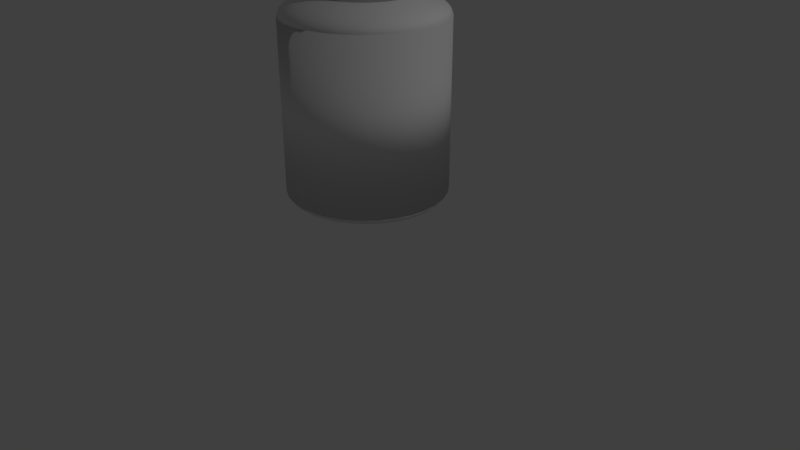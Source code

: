 # Source: WHEY.blend  (saved by Blender 2.78.0; exported with 4.5.12 LTS)
import bpy
from mathutils import Matrix  # noqa: F401  (used for matrix-valued properties, if any)

bpy.ops.wm.read_factory_settings(use_empty=True)
scene = bpy.context.scene
scene.name = 'Scene'

# ---- collections
col_collection_1 = bpy.data.collections.new('Collection 1'); scene.collection.children.link(col_collection_1)

# ---- world
world_world = bpy.data.worlds.new('World'); scene.world = world_world
world_world.color = (0.05088, 0.05088, 0.05088)
world_world.use_sun_shadow = False
world_world.sun_shadow_jitter_overblur = 0.0
world_world.cycles.sampling_method = 'MANUAL'

# ---- cameras
cam_camera = bpy.data.cameras.new('Camera')
cam_camera.clip_end = 100.0
cam_camera.lens = 35.0
cam_camera.sensor_width = 32.0
cam_camera.sensor_height = 18.0
cam_camera.ortho_scale = 7.314
cam_camera.dof.focus_distance = 0.0
cam_camera.dof.aperture_fstop = 128.0

# ---- lights
light_lamp = bpy.data.lights.new('Lamp', 'POINT')
light_lamp.transmission_factor = 0.0
light_lamp.cutoff_distance = 30.0
light_lamp.energy = 100.0
light_lamp.shadow_buffer_clip_start = 1.001
light_lamp.shadow_soft_size = 0.1
light_lamp.shadow_maximum_resolution = 0.006
light_lamp.use_absolute_resolution = True

# ---- meshes
me_torus = bpy.data.meshes.new('Torus')
me_torus.from_pydata([(0.0, 0.8589, 9.355), (0.0, 0.8589, 10.37), (0.1676, 0.8424, 9.355), (0.1676, 0.8424, 10.37), (0.3287, 0.7935, 9.355), (0.3287, 0.7935, 10.37), (0.4772, 0.7141, 9.355), (0.4772, 0.7141, 10.37), (0.6073, 0.6073, 9.355), (0.6073, 0.6073, 10.37), (0.7141, 0.4772, 9.355), (0.7141, 0.4772, 10.37), (0.7935, 0.3287, 9.355), (0.7935, 0.3287, 10.37), (0.8424, 0.1676, 9.355), (0.8424, 0.1676, 10.37), (0.8589, 6.484e-08, 9.355), (0.8589, 6.484e-08, 10.37), (0.8424, -0.1676, 9.355), (0.8424, -0.1676, 10.37), (0.7935, -0.3287, 9.355), (0.7935, -0.3287, 10.37), (0.7141, -0.4772, 9.355), (0.7141, -0.4772, 10.37), (0.6073, -0.6073, 9.355), (0.6073, -0.6073, 10.37), (0.4772, -0.7141, 9.355), (0.4772, -0.7141, 10.37), (0.3287, -0.7935, 9.355), (0.3287, -0.7935, 10.37), (0.1676, -0.8424, 9.355), (0.1676, -0.8424, 10.37), (-2.799e-07, -0.8589, 9.355), (-2.799e-07, -0.8589, 10.37), (-0.1676, -0.8424, 9.355), (-0.1676, -0.8424, 10.37), (-0.3287, -0.7935, 9.355), (-0.3287, -0.7935, 10.37), (-0.4772, -0.7141, 9.355), (-0.4772, -0.7141, 10.37), (-0.6073, -0.6073, 9.355), (-0.6073, -0.6073, 10.37), (-0.7141, -0.4772, 9.355), (-0.7141, -0.4772, 10.37), (-0.7935, -0.3287, 9.355), (-0.7935, -0.3287, 10.37), (-0.8424, -0.1676, 9.355), (-0.8424, -0.1676, 10.37), (-0.8589, 8.294e-07, 9.355), (-0.8589, 8.294e-07, 10.37), (-0.8424, 0.1676, 9.355), (-0.8424, 0.1676, 10.37), (-0.7935, 0.3287, 9.355), (-0.7935, 0.3287, 10.37), (-0.7141, 0.4772, 9.355), (-0.7141, 0.4772, 10.37), (-0.6073, 0.6073, 9.355), (-0.6073, 0.6073, 10.37), (-0.4772, 0.7141, 9.355), (-0.4772, 0.7141, 10.37), (-0.3287, 0.7935, 9.355), (-0.3287, 0.7935, 10.37), (-0.1676, 0.8424, 9.355), (-0.1676, 0.8424, 10.37), (0.05717, 0.2874, 9.543), (0.1121, 0.5638, 9.478), (0.1628, 0.8185, 9.372), (0.2072, 1.042, 9.229), (0.2437, 1.225, 9.054), (0.2707, 1.361, 8.856), (0.2874, 1.445, 8.64), (0.293, 1.473, 8.416), (0.2874, 1.445, 8.192), (0.2707, 1.361, 7.976), (0.2437, 1.225, 7.778), (0.2072, 1.042, 7.603), (0.1628, 0.8185, 7.46), (0.1121, 0.5638, 7.354), (0.05717, 0.2874, 7.289), (0.1121, 0.2707, 9.543), (0.22, 0.5311, 9.478), (0.3194, 0.771, 9.372), (0.4065, 0.9813, 9.229), (0.4779, 1.154, 9.054), (0.5311, 1.282, 8.856), (0.5638, 1.361, 8.64), (0.5748, 1.388, 8.416), (0.5638, 1.361, 8.192), (0.5311, 1.282, 7.976), (0.4779, 1.154, 7.778), (0.4065, 0.9813, 7.603), (0.3194, 0.771, 7.46), (0.22, 0.5311, 7.354), (0.1121, 0.2707, 7.289), (0.1628, 0.2437, 9.543), (0.3194, 0.4779, 9.478), (0.4636, 0.6939, 9.372), (0.5901, 0.8831, 9.229), (0.6939, 1.038, 9.054), (0.771, 1.154, 8.856), (0.8185, 1.225, 8.64), (0.8345, 1.249, 8.416), (0.8185, 1.225, 8.192), (0.771, 1.154, 7.976), (0.6939, 1.038, 7.778), (0.5901, 0.8831, 7.603), (0.4636, 0.6939, 7.46), (0.3194, 0.4779, 7.354), (0.1628, 0.2437, 7.289), (0.2072, 0.2072, 9.543), (0.4065, 0.4065, 9.478), (0.5901, 0.5901, 9.372), (0.751, 0.751, 9.229), (0.8831, 0.8831, 9.054), (0.9813, 0.9813, 8.856), (1.042, 1.042, 8.64), (1.062, 1.062, 8.416), (1.042, 1.042, 8.192), (0.9813, 0.9813, 7.976), (0.8831, 0.8831, 7.778), (0.751, 0.751, 7.603), (0.5901, 0.5901, 7.46), (0.4065, 0.4065, 7.354), (0.2072, 0.2072, 7.289), (0.2437, 0.1628, 9.543), (0.4779, 0.3194, 9.478), (0.6939, 0.4636, 9.372), (0.8831, 0.5901, 9.229), (1.038, 0.6939, 9.054), (1.154, 0.771, 8.856), (1.225, 0.8185, 8.64), (1.249, 0.8345, 8.416), (1.225, 0.8185, 8.192), (1.154, 0.771, 7.976), (1.038, 0.6939, 7.778), (0.8831, 0.5901, 7.603), (0.6939, 0.4636, 7.46), (0.4779, 0.3194, 7.354), (0.2437, 0.1628, 7.289), (0.0, -4.894e-07, 7.267), (0.2707, 0.1121, 9.543), (0.5311, 0.22, 9.478), (0.771, 0.3194, 9.372), (0.9813, 0.4065, 9.229), (1.154, 0.4779, 9.054), (1.282, 0.5311, 8.856), (1.361, 0.5638, 8.64), (1.388, 0.5748, 8.416), (1.361, 0.5638, 8.192), (1.282, 0.5311, 7.976), (1.154, 0.4779, 7.778), (0.9813, 0.4065, 7.603), (0.771, 0.3194, 7.46), (0.5311, 0.22, 7.354), (0.2707, 0.1121, 7.289), (0.2874, 0.05717, 9.543), (0.5638, 0.1121, 9.478), (0.8185, 0.1628, 9.372), (1.042, 0.2072, 9.229), (1.225, 0.2437, 9.054), (1.361, 0.2707, 8.856), (1.445, 0.2874, 8.64), (1.473, 0.293, 8.416), (1.445, 0.2874, 8.192), (1.361, 0.2707, 7.976), (1.225, 0.2437, 7.778), (1.042, 0.2072, 7.603), (0.8185, 0.1628, 7.46), (0.5638, 0.1121, 7.354), (0.2874, 0.05717, 7.289), (0.293, -4.906e-07, 9.543), (0.5748, -4.794e-07, 9.478), (0.8345, -4.683e-07, 9.372), (1.062, -4.794e-07, 9.229), (1.249, -5.018e-07, 9.054), (1.388, -4.123e-07, 8.856), (1.473, -5.914e-07, 8.64), (1.502, -5.69e-07, 8.416), (1.473, -5.914e-07, 8.192), (1.388, -3.451e-07, 7.976), (1.249, -5.018e-07, 7.778), (1.062, -4.794e-07, 7.603), (0.8345, -5.13e-07, 7.46), (0.5748, -4.571e-07, 7.354), (0.293, -4.627e-07, 7.289), (0.2874, -0.05717, 9.543), (0.5638, -0.1121, 9.478), (0.8185, -0.1628, 9.372), (1.042, -0.2072, 9.229), (1.225, -0.2437, 9.054), (1.361, -0.2707, 8.856), (1.445, -0.2874, 8.64), (1.473, -0.293, 8.416), (1.445, -0.2874, 8.192), (1.361, -0.2707, 7.976), (1.225, -0.2437, 7.778), (1.042, -0.2072, 7.603), (0.8185, -0.1628, 7.46), (0.5638, -0.1121, 7.354), (0.2874, -0.05717, 7.289), (0.2707, -0.1121, 9.543), (0.5311, -0.22, 9.478), (0.771, -0.3194, 9.372), (0.9813, -0.4065, 9.229), (1.154, -0.4779, 9.054), (1.282, -0.5311, 8.856), (1.361, -0.5638, 8.64), (1.388, -0.5748, 8.416), (1.361, -0.5638, 8.192), (1.282, -0.5311, 7.976), (1.154, -0.4779, 7.778), (0.9813, -0.4065, 7.603), (0.771, -0.3194, 7.46), (0.5311, -0.22, 7.354), (0.2707, -0.1121, 7.289), (0.2437, -0.1628, 9.543), (0.4779, -0.3194, 9.478), (0.6939, -0.4636, 9.372), (0.8831, -0.5901, 9.229), (1.038, -0.6939, 9.054), (1.154, -0.771, 8.856), (1.225, -0.8185, 8.64), (1.249, -0.8345, 8.416), (1.225, -0.8185, 8.192), (1.154, -0.771, 7.976), (1.038, -0.6939, 7.778), (0.8831, -0.5901, 7.603), (0.6939, -0.4636, 7.46), (0.4779, -0.3194, 7.354), (0.2437, -0.1628, 7.289), (0.2072, -0.2072, 9.543), (0.4065, -0.4065, 9.478), (0.5901, -0.5901, 9.372), (0.751, -0.751, 9.229), (0.8831, -0.8831, 9.054), (0.9813, -0.9813, 8.856), (1.042, -1.042, 8.64), (1.062, -1.062, 8.416), (1.042, -1.042, 8.192), (0.9813, -0.9813, 7.976), (0.8831, -0.8831, 7.778), (0.751, -0.751, 7.603), (0.5901, -0.5901, 7.46), (0.4065, -0.4065, 7.354), (0.2072, -0.2072, 7.289), (0.1628, -0.2437, 9.543), (0.3194, -0.4779, 9.478), (0.4636, -0.6939, 9.372), (0.5901, -0.8831, 9.229), (0.6939, -1.038, 9.054), (0.771, -1.154, 8.856), (0.8185, -1.225, 8.64), (0.8345, -1.249, 8.416), (0.8185, -1.225, 8.192), (0.771, -1.154, 7.976), (0.6939, -1.038, 7.778), (0.5901, -0.8831, 7.603), (0.4636, -0.6939, 7.46), (0.3194, -0.4779, 7.354), (0.1628, -0.2437, 7.289), (0.1121, -0.2707, 9.543), (0.22, -0.5311, 9.478), (0.3194, -0.771, 9.372), (0.4065, -0.9813, 9.229), (0.4779, -1.154, 9.054), (0.5311, -1.282, 8.856), (0.5638, -1.361, 8.64), (0.5748, -1.388, 8.416), (0.5638, -1.361, 8.192), (0.5311, -1.282, 7.976), (0.4779, -1.154, 7.778), (0.4065, -0.9813, 7.603), (0.3194, -0.771, 7.46), (0.22, -0.5311, 7.354), (0.1121, -0.2707, 7.289), (0.05717, -0.2874, 9.543), (0.1121, -0.5638, 9.478), (0.1628, -0.8185, 9.372), (0.2072, -1.042, 9.229), (0.2437, -1.225, 9.054), (0.2707, -1.361, 8.856), (0.2874, -1.445, 8.64), (0.293, -1.473, 8.416), (0.2874, -1.445, 8.192), (0.2707, -1.361, 7.976), (0.2437, -1.225, 7.778), (0.2072, -1.042, 7.603), (0.1628, -0.8185, 7.46), (0.1121, -0.5638, 7.354), (0.05717, -0.2874, 7.289), (-1.083e-08, -0.293, 9.543), (6.191e-08, -0.5748, 9.478), (3.953e-08, -0.8345, 9.372), (-3.881e-08, -1.062, 9.229), (-1.283e-07, -1.249, 9.054), (9.548e-08, -1.388, 8.856), (-1.283e-07, -1.473, 8.64), (-1.507e-07, -1.502, 8.416), (-1.283e-07, -1.473, 8.192), (9.548e-08, -1.388, 7.976), (-1.283e-07, -1.249, 7.778), (-3.881e-08, -1.062, 7.603), (-1.643e-08, -0.8345, 7.46), (5.954e-09, -0.5748, 7.354), (5.954e-09, -0.293, 7.289), (-0.05717, -0.2874, 9.543), (-0.1121, -0.5638, 9.478), (-0.1628, -0.8185, 9.372), (-0.2072, -1.042, 9.229), (-0.2437, -1.225, 9.054), (-0.2707, -1.361, 8.856), (-0.2874, -1.445, 8.64), (-0.293, -1.473, 8.416), (-0.2874, -1.445, 8.192), (-0.2707, -1.361, 7.976), (-0.2437, -1.225, 7.778), (-0.2072, -1.042, 7.603), (-0.1628, -0.8185, 7.46), (-0.1121, -0.5638, 7.354), (-0.05717, -0.2874, 7.289), (-0.1121, -0.2707, 9.543), (-0.22, -0.5311, 9.478), (-0.3194, -0.771, 9.372), (-0.4065, -0.9813, 9.229), (-0.4779, -1.154, 9.054), (-0.5311, -1.282, 8.856), (-0.5638, -1.361, 8.64), (-0.5748, -1.388, 8.416), (-0.5638, -1.361, 8.192), (-0.5311, -1.282, 7.976), (-0.4779, -1.154, 7.778), (-0.4065, -0.9813, 7.603), (-0.3194, -0.771, 7.46), (-0.22, -0.5311, 7.354), (-0.1121, -0.2707, 7.289), (-2.719e-07, -8.964e-07, 9.565), (-0.1628, -0.2437, 9.543), (-0.3194, -0.4779, 9.478), (-0.4636, -0.6939, 9.372), (-0.5901, -0.8831, 9.229), (-0.6939, -1.038, 9.054), (-0.771, -1.154, 8.856), (-0.8185, -1.225, 8.64), (-0.8345, -1.249, 8.416), (-0.8185, -1.225, 8.192), (-0.771, -1.154, 7.976), (-0.6939, -1.038, 7.778), (-0.5901, -0.8831, 7.603), (-0.4636, -0.6939, 7.46), (-0.3194, -0.4779, 7.354), (-0.1628, -0.2437, 7.289), (-0.2072, -0.2072, 9.543), (-0.4065, -0.4065, 9.478), (-0.5901, -0.5901, 9.372), (-0.751, -0.751, 9.229), (-0.8831, -0.8831, 9.054), (-0.9813, -0.9813, 8.856), (-1.042, -1.042, 8.64), (-1.062, -1.062, 8.416), (-1.042, -1.042, 8.192), (-0.9813, -0.9813, 7.976), (-0.8831, -0.8831, 7.778), (-0.751, -0.751, 7.603), (-0.5901, -0.5901, 7.46), (-0.4065, -0.4065, 7.354), (-0.2072, -0.2072, 7.289), (-0.2437, -0.1628, 9.543), (-0.4779, -0.3194, 9.478), (-0.6939, -0.4636, 9.372), (-0.8831, -0.5901, 9.229), (-1.038, -0.6939, 9.054), (-1.154, -0.771, 8.856), (-1.225, -0.8185, 8.64), (-1.249, -0.8345, 8.416), (-1.225, -0.8185, 8.192), (-1.154, -0.771, 7.976), (-1.038, -0.6939, 7.778), (-0.8831, -0.5901, 7.603), (-0.6939, -0.4636, 7.46), (-0.4779, -0.3194, 7.354), (-0.2437, -0.1628, 7.289), (-0.2707, -0.1121, 9.543), (-0.5311, -0.22, 9.478), (-0.771, -0.3194, 9.372), (-0.9813, -0.4065, 9.229), (-1.154, -0.4779, 9.054), (-1.282, -0.5311, 8.856), (-1.361, -0.5638, 8.64), (-1.388, -0.5748, 8.416), (-1.361, -0.5638, 8.192), (-1.282, -0.5311, 7.976), (-1.154, -0.4779, 7.778), (-0.9813, -0.4065, 7.603), (-0.771, -0.3194, 7.46), (-0.5311, -0.22, 7.354), (-0.2707, -0.1121, 7.289), (-0.2874, -0.05717, 9.543), (-0.5638, -0.1121, 9.478), (-0.8185, -0.1628, 9.372), (-1.042, -0.2072, 9.229), (-1.225, -0.2437, 9.054), (-1.361, -0.2707, 8.856), (-1.445, -0.2874, 8.64), (-1.473, -0.293, 8.416), (-1.445, -0.2874, 8.192), (-1.361, -0.2707, 7.976), (-1.225, -0.2437, 7.778), (-1.042, -0.2072, 7.603), (-0.8185, -0.1628, 7.46), (-0.5638, -0.1121, 7.354), (-0.2874, -0.05717, 7.289), (-0.293, -4.683e-07, 9.543), (-0.5748, -4.235e-07, 9.478), (-0.8345, -4.235e-07, 9.372), (-1.062, -2.78e-07, 9.229), (-1.249, -2.108e-07, 9.054), (-1.388, -4.794e-07, 8.856), (-1.473, -1.437e-07, 8.64), (-1.502, -2.108e-07, 8.416), (-1.473, -1.437e-07, 8.192), (-1.388, -4.794e-07, 7.976), (-1.249, -2.108e-07, 7.778), (-1.062, -2.78e-07, 7.603), (-0.8345, -3.899e-07, 7.46), (-0.5748, -3.787e-07, 7.354), (-0.293, -4.738e-07, 7.289), (-0.2874, 0.05717, 9.543), (-0.5638, 0.1121, 9.478), (-0.8185, 0.1628, 9.372), (-1.042, 0.2072, 9.229), (-1.225, 0.2437, 9.054), (-1.361, 0.2707, 8.856), (-1.445, 0.2874, 8.64), (-1.473, 0.293, 8.416), (-1.445, 0.2874, 8.192), (-1.361, 0.2707, 7.976), (-1.225, 0.2437, 7.778), (-1.042, 0.2072, 7.603), (-0.8185, 0.1628, 7.46), (-0.5638, 0.1121, 7.354), (-0.2874, 0.05717, 7.289), (-0.2707, 0.1121, 9.543), (-0.5311, 0.22, 9.478), (-0.771, 0.3194, 9.372), (-0.9813, 0.4065, 9.229), (-1.154, 0.4779, 9.054), (-1.282, 0.5311, 8.856), (-1.361, 0.5638, 8.64), (-1.388, 0.5748, 8.416), (-1.361, 0.5638, 8.192), (-1.282, 0.5311, 7.976), (-1.154, 0.4779, 7.778), (-0.9813, 0.4065, 7.603), (-0.771, 0.3194, 7.46), (-0.5311, 0.22, 7.354), (-0.2707, 0.1121, 7.289), (-0.2437, 0.1628, 9.543), (-0.4779, 0.3194, 9.478), (-0.6939, 0.4636, 9.372), (-0.8831, 0.5901, 9.229), (-1.038, 0.6939, 9.054), (-1.154, 0.771, 8.856), (-1.225, 0.8185, 8.64), (-1.249, 0.8345, 8.416), (-1.225, 0.8185, 8.192), (-1.154, 0.771, 7.976), (-1.038, 0.6939, 7.778), (-0.8831, 0.5901, 7.603), (-0.6939, 0.4636, 7.46), (-0.4779, 0.3194, 7.354), (-0.2437, 0.1628, 7.289), (-0.2072, 0.2072, 9.543), (-0.4065, 0.4065, 9.478), (-0.5901, 0.5901, 9.372), (-0.751, 0.751, 9.229), (-0.8831, 0.8831, 9.054), (-0.9813, 0.9813, 8.856), (-1.042, 1.042, 8.64), (-1.062, 1.062, 8.416), (-1.042, 1.042, 8.192), (-0.9813, 0.9813, 7.976), (-0.8831, 0.8831, 7.778), (-0.751, 0.751, 7.603), (-0.5901, 0.5901, 7.46), (-0.4065, 0.4065, 7.354), (-0.2072, 0.2072, 7.289), (-0.1628, 0.2437, 9.543), (-0.3194, 0.4779, 9.478), (-0.4636, 0.6939, 9.372), (-0.5901, 0.8831, 9.229), (-0.6939, 1.038, 9.054), (-0.771, 1.154, 8.856), (-0.8185, 1.225, 8.64), (-0.8345, 1.249, 8.416), (-0.8185, 1.225, 8.192), (-0.771, 1.154, 7.976), (-0.6939, 1.038, 7.778), (-0.5901, 0.8831, 7.603), (-0.4636, 0.6939, 7.46), (-0.3194, 0.4779, 7.354), (-0.1628, 0.2437, 7.289), (-0.1121, 0.2707, 9.543), (-0.22, 0.5311, 9.478), (-0.3194, 0.771, 9.372), (-0.4065, 0.9813, 9.229), (-0.4779, 1.154, 9.054), (-0.5311, 1.282, 8.856), (-0.5638, 1.361, 8.64), (-0.5748, 1.388, 8.416), (-0.5638, 1.361, 8.192), (-0.5311, 1.282, 7.976), (-0.4779, 1.154, 7.778), (-0.4065, 0.9813, 7.603), (-0.3194, 0.771, 7.46), (-0.22, 0.5311, 7.354), (-0.1121, 0.2707, 7.289), (-0.05717, 0.2874, 9.543), (-0.1121, 0.5638, 9.478), (-0.1628, 0.8185, 9.372), (-0.2072, 1.042, 9.229), (-0.2437, 1.225, 9.054), (-0.2707, 1.361, 8.856), (-0.2874, 1.445, 8.64), (-0.293, 1.473, 8.416), (-0.2874, 1.445, 8.192), (-0.2707, 1.361, 7.976), (-0.2437, 1.225, 7.778), (-0.2072, 1.042, 7.603), (-0.1628, 0.8185, 7.46), (-0.1121, 0.5638, 7.354), (-0.05717, 0.2874, 7.289), (5.632e-08, 0.293, 9.543), (1.179e-07, 0.5748, 9.478), (1.626e-07, 0.8345, 9.372), (2.298e-07, 1.062, 9.229), (4.088e-07, 1.249, 9.054), (9.548e-08, 1.388, 8.856), (3.865e-07, 1.473, 8.64), (4.088e-07, 1.502, 8.416), (3.865e-07, 1.473, 8.192), (9.548e-08, 1.388, 7.976), (4.088e-07, 1.249, 7.778), (2.298e-07, 1.062, 7.603), (1.85e-07, 0.8345, 7.46), (1.179e-07, 0.5748, 7.354), (2.274e-08, 0.293, 7.289), (1.5, 0.0, 0.0), (1.433, 0.0, 0.25), (1.25, 0.0, 0.433), (1.0, 0.0, 0.5), (0.75, 0.0, 0.433), (0.567, 0.0, 0.25), (0.5, 0.0, 6.123e-17), (0.567, 0.0, -0.25), (0.75, 0.0, -0.433), (1.0, 0.0, -0.5), (1.25, 0.0, -0.433), (1.433, 0.0, -0.25), (1.487, 0.1958, 0.0), (1.421, 0.187, 0.25), (1.239, 0.1632, 0.433), (0.9914, 0.1305, 0.5), (0.7436, 0.09789, 0.433), (0.5621, 0.07401, 0.25), (0.4957, 0.06526, 6.123e-17), (0.5621, 0.07401, -0.25), (0.7436, 0.09789, -0.433), (0.9914, 0.1305, -0.5), (1.239, 0.1632, -0.433), (1.421, 0.187, -0.25), (1.449, 0.3882, 0.0), (1.384, 0.3709, 0.25), (1.207, 0.3235, 0.433), (0.9659, 0.2588, 0.5), (0.7244, 0.1941, 0.433), (0.5477, 0.1467, 0.25), (0.483, 0.1294, 6.123e-17), (0.5477, 0.1467, -0.25), (0.7244, 0.1941, -0.433), (0.9659, 0.2588, -0.5), (1.207, 0.3235, -0.433), (1.384, 0.3709, -0.25), (1.386, 0.574, 0.0), (1.324, 0.5484, 0.25), (1.155, 0.4784, 0.433), (0.9239, 0.3827, 0.5), (0.6929, 0.287, 0.433), (0.5238, 0.217, 0.25), (0.4619, 0.1913, 6.123e-17), (0.5238, 0.217, -0.25), (0.6929, 0.287, -0.433), (0.9239, 0.3827, -0.5), (1.155, 0.4784, -0.433), (1.324, 0.5484, -0.25), (1.299, 0.75, 0.0), (1.241, 0.7165, 0.25), (1.083, 0.625, 0.433), (0.866, 0.5, 0.5), (0.6495, 0.375, 0.433), (0.491, 0.2835, 0.25), (0.433, 0.25, 6.123e-17), (0.491, 0.2835, -0.25), (0.6495, 0.375, -0.433), (0.866, 0.5, -0.5), (1.083, 0.625, -0.433), (1.241, 0.7165, -0.25), (1.19, 0.9131, 0.0), (1.137, 0.8724, 0.25), (0.9917, 0.761, 0.433), (0.7934, 0.6088, 0.5), (0.595, 0.4566, 0.433), (0.4498, 0.3452, 0.25), (0.3967, 0.3044, 6.123e-17), (0.4498, 0.3452, -0.25), (0.595, 0.4566, -0.433), (0.7934, 0.6088, -0.5), (0.9917, 0.761, -0.433), (1.137, 0.8724, -0.25), (1.061, 1.061, 0.0), (1.013, 1.013, 0.25), (0.8839, 0.8839, 0.433), (0.7071, 0.7071, 0.5), (0.5303, 0.5303, 0.433), (0.4009, 0.4009, 0.25), (0.3536, 0.3536, 6.123e-17), (0.4009, 0.4009, -0.25), (0.5303, 0.5303, -0.433), (0.7071, 0.7071, -0.5), (0.8839, 0.8839, -0.433), (1.013, 1.013, -0.25), (0.9131, 1.19, 0.0), (0.8724, 1.137, 0.25), (0.761, 0.9917, 0.433), (0.6088, 0.7934, 0.5), (0.4566, 0.595, 0.433), (0.3452, 0.4498, 0.25), (0.3044, 0.3967, 6.123e-17), (0.3452, 0.4498, -0.25), (0.4566, 0.595, -0.433), (0.6088, 0.7934, -0.5), (0.761, 0.9917, -0.433), (0.8724, 1.137, -0.25), (0.75, 1.299, 0.0), (0.7165, 1.241, 0.25), (0.625, 1.083, 0.433), (0.5, 0.866, 0.5), (0.375, 0.6495, 0.433), (0.2835, 0.491, 0.25), (0.25, 0.433, 6.123e-17), (0.2835, 0.491, -0.25), (0.375, 0.6495, -0.433), (0.5, 0.866, -0.5), (0.625, 1.083, -0.433), (0.7165, 1.241, -0.25), (0.574, 1.386, 0.0), (0.5484, 1.324, 0.25), (0.4784, 1.155, 0.433), (0.3827, 0.9239, 0.5), (0.287, 0.6929, 0.433), (0.217, 0.5238, 0.25), (0.1913, 0.4619, 6.123e-17), (0.217, 0.5238, -0.25), (0.287, 0.6929, -0.433), (0.3827, 0.9239, -0.5), (0.4784, 1.155, -0.433), (0.5484, 1.324, -0.25), (0.3882, 1.449, 0.0), (0.3709, 1.384, 0.25), (0.3235, 1.207, 0.433), (0.2588, 0.9659, 0.5), (0.1941, 0.7244, 0.433), (0.1467, 0.5477, 0.25), (0.1294, 0.483, 6.123e-17), (0.1467, 0.5477, -0.25), (0.1941, 0.7244, -0.433), (0.2588, 0.9659, -0.5), (0.3235, 1.207, -0.433), (0.3709, 1.384, -0.25), (0.1958, 1.487, 0.0), (0.187, 1.421, 0.25), (0.1632, 1.239, 0.433), (0.1305, 0.9914, 0.5), (0.09789, 0.7436, 0.433), (0.07401, 0.5621, 0.25), (0.06526, 0.4957, 6.123e-17), (0.07401, 0.5621, -0.25), (0.09789, 0.7436, -0.433), (0.1305, 0.9914, -0.5), (0.1632, 1.239, -0.433), (0.187, 1.421, -0.25), (1.788e-07, 1.5, 0.0), (5.96e-08, 1.433, 0.25), (5.96e-08, 1.25, 0.433), (8.941e-08, 1.0, 0.5), (8.941e-08, 0.75, 0.433), (2.98e-08, 0.567, 0.25), (4.47e-08, 0.5, 6.123e-17), (2.98e-08, 0.567, -0.25), (8.941e-08, 0.75, -0.433), (8.941e-08, 1.0, -0.5), (5.96e-08, 1.25, -0.433), (5.96e-08, 1.433, -0.25), (-0.1958, 1.487, 0.0), (-0.187, 1.421, 0.25), (-0.1632, 1.239, 0.433), (-0.1305, 0.9914, 0.5), (-0.09789, 0.7436, 0.433), (-0.07401, 0.5621, 0.25), (-0.06526, 0.4957, 6.123e-17), (-0.07401, 0.5621, -0.25), (-0.09789, 0.7436, -0.433), (-0.1305, 0.9914, -0.5), (-0.1632, 1.239, -0.433), (-0.187, 1.421, -0.25), (-0.3882, 1.449, 0.0), (-0.3709, 1.384, 0.25), (-0.3235, 1.207, 0.433), (-0.2588, 0.9659, 0.5), (-0.1941, 0.7244, 0.433), (-0.1467, 0.5477, 0.25), (-0.1294, 0.483, 6.123e-17), (-0.1467, 0.5477, -0.25), (-0.1941, 0.7244, -0.433), (-0.2588, 0.9659, -0.5), (-0.3235, 1.207, -0.433), (-0.3709, 1.384, -0.25), (-0.574, 1.386, 0.0), (-0.5484, 1.324, 0.25), (-0.4784, 1.155, 0.433), (-0.3827, 0.9239, 0.5), (-0.287, 0.6929, 0.433), (-0.217, 0.5238, 0.25), (-0.1913, 0.4619, 6.123e-17), (-0.217, 0.5238, -0.25), (-0.287, 0.6929, -0.433), (-0.3827, 0.9239, -0.5), (-0.4784, 1.155, -0.433), (-0.5484, 1.324, -0.25), (-0.75, 1.299, 0.0), (-0.7165, 1.241, 0.25), (-0.625, 1.083, 0.433), (-0.5, 0.866, 0.5), (-0.375, 0.6495, 0.433), (-0.2835, 0.491, 0.25), (-0.25, 0.433, 6.123e-17), (-0.2835, 0.491, -0.25), (-0.375, 0.6495, -0.433), (-0.5, 0.866, -0.5), (-0.625, 1.083, -0.433), (-0.7165, 1.241, -0.25), (-0.9131, 1.19, 0.0), (-0.8724, 1.137, 0.25), (-0.761, 0.9917, 0.433), (-0.6088, 0.7934, 0.5), (-0.4566, 0.595, 0.433), (-0.3452, 0.4498, 0.25), (-0.3044, 0.3967, 6.123e-17), (-0.3452, 0.4498, -0.25), (-0.4566, 0.595, -0.433), (-0.6088, 0.7934, -0.5), (-0.761, 0.9917, -0.433), (-0.8724, 1.137, -0.25), (-1.061, 1.061, 0.0), (-1.013, 1.013, 0.25), (-0.8839, 0.8839, 0.433), (-0.7071, 0.7071, 0.5), (-0.5303, 0.5303, 0.433), (-0.4009, 0.4009, 0.25), (-0.3536, 0.3536, 6.123e-17), (-0.4009, 0.4009, -0.25), (-0.5303, 0.5303, -0.433), (-0.7071, 0.7071, -0.5), (-0.8839, 0.8839, -0.433), (-1.013, 1.013, -0.25), (-1.19, 0.9131, 0.0), (-1.137, 0.8724, 0.25), (-0.9917, 0.761, 0.433), (-0.7934, 0.6088, 0.5), (-0.595, 0.4566, 0.433), (-0.4498, 0.3452, 0.25), (-0.3967, 0.3044, 6.123e-17), (-0.4498, 0.3452, -0.25), (-0.595, 0.4566, -0.433), (-0.7934, 0.6088, -0.5), (-0.9917, 0.761, -0.433), (-1.137, 0.8724, -0.25), (-1.299, 0.75, 0.0), (-1.241, 0.7165, 0.25), (-1.083, 0.625, 0.433), (-0.866, 0.5, 0.5), (-0.6495, 0.375, 0.433), (-0.491, 0.2835, 0.25), (-0.433, 0.25, 6.123e-17), (-0.491, 0.2835, -0.25), (-0.6495, 0.375, -0.433), (-0.866, 0.5, -0.5), (-1.083, 0.625, -0.433), (-1.241, 0.7165, -0.25), (-1.386, 0.574, 0.0), (-1.324, 0.5484, 0.25), (-1.155, 0.4784, 0.433), (-0.9239, 0.3827, 0.5), (-0.6929, 0.287, 0.433), (-0.5238, 0.217, 0.25), (-0.4619, 0.1913, 6.123e-17), (-0.5238, 0.217, -0.25), (-0.6929, 0.287, -0.433), (-0.9239, 0.3827, -0.5), (-1.155, 0.4784, -0.433), (-1.324, 0.5484, -0.25), (-1.449, 0.3882, 0.0), (-1.384, 0.3709, 0.25), (-1.207, 0.3235, 0.433), (-0.9659, 0.2588, 0.5), (-0.7244, 0.1941, 0.433), (-0.5477, 0.1467, 0.25), (-0.483, 0.1294, 6.123e-17), (-0.5477, 0.1467, -0.25), (-0.7244, 0.1941, -0.433), (-0.9659, 0.2588, -0.5), (-1.207, 0.3235, -0.433), (-1.384, 0.3709, -0.25), (-1.487, 0.1958, 0.0), (-1.421, 0.187, 0.25), (-1.239, 0.1632, 0.433), (-0.9914, 0.1305, 0.5), (-0.7436, 0.09789, 0.433), (-0.5621, 0.07401, 0.25), (-0.4957, 0.06526, 6.123e-17), (-0.5621, 0.07401, -0.25), (-0.7436, 0.09789, -0.433), (-0.9914, 0.1305, -0.5), (-1.239, 0.1632, -0.433), (-1.421, 0.187, -0.25), (-1.5, 1.311e-07, 0.0), (-1.433, 1.253e-07, 0.25), (-1.25, 1.093e-07, 0.433), (-1.0, 8.742e-08, 0.5), (-0.75, 6.557e-08, 0.433), (-0.567, 4.957e-08, 0.25), (-0.5, 4.371e-08, 6.123e-17), (-0.567, 4.957e-08, -0.25), (-0.75, 6.557e-08, -0.433), (-1.0, 8.742e-08, -0.5), (-1.25, 1.093e-07, -0.433), (-1.433, 1.253e-07, -0.25), (-1.487, -0.1958, 0.0), (-1.421, -0.187, 0.25), (-1.239, -0.1632, 0.433), (-0.9914, -0.1305, 0.5), (-0.7436, -0.09789, 0.433), (-0.5621, -0.07401, 0.25), (-0.4957, -0.06526, 6.123e-17), (-0.5621, -0.07401, -0.25), (-0.7436, -0.09789, -0.433), (-0.9914, -0.1305, -0.5), (-1.239, -0.1632, -0.433), (-1.421, -0.187, -0.25), (-1.449, -0.3882, 0.0), (-1.384, -0.3709, 0.25), (-1.207, -0.3235, 0.433), (-0.9659, -0.2588, 0.5), (-0.7244, -0.1941, 0.433), (-0.5477, -0.1467, 0.25), (-0.483, -0.1294, 6.123e-17), (-0.5477, -0.1467, -0.25), (-0.7244, -0.1941, -0.433), (-0.9659, -0.2588, -0.5), (-1.207, -0.3235, -0.433), (-1.384, -0.3709, -0.25), (-1.386, -0.574, 0.0), (-1.324, -0.5484, 0.25), (-1.155, -0.4784, 0.433), (-0.9239, -0.3827, 0.5), (-0.6929, -0.287, 0.433), (-0.5238, -0.217, 0.25), (-0.4619, -0.1913, 6.123e-17), (-0.5238, -0.217, -0.25), (-0.6929, -0.287, -0.433), (-0.9239, -0.3827, -0.5), (-1.155, -0.4784, -0.433), (-1.324, -0.5484, -0.25), (-1.299, -0.75, 0.0), (-1.241, -0.7165, 0.25), (-1.083, -0.625, 0.433), (-0.866, -0.5, 0.5), (-0.6495, -0.375, 0.433), (-0.491, -0.2835, 0.25), (-0.433, -0.25, 6.123e-17), (-0.491, -0.2835, -0.25), (-0.6495, -0.375, -0.433), (-0.866, -0.5, -0.5), (-1.083, -0.625, -0.433), (-1.241, -0.7165, -0.25), (-1.19, -0.9131, 0.0), (-1.137, -0.8724, 0.25), (-0.9917, -0.761, 0.433), (-0.7934, -0.6088, 0.5), (-0.595, -0.4566, 0.433), (-0.4498, -0.3452, 0.25), (-0.3967, -0.3044, 6.123e-17), (-0.4498, -0.3452, -0.25), (-0.595, -0.4566, -0.433), (-0.7934, -0.6088, -0.5), (-0.9917, -0.761, -0.433), (-1.137, -0.8724, -0.25), (-1.061, -1.061, 0.0), (-1.013, -1.013, 0.25), (-0.8839, -0.8839, 0.433), (-0.7071, -0.7071, 0.5), (-0.5303, -0.5303, 0.433), (-0.4009, -0.4009, 0.25), (-0.3536, -0.3536, 6.123e-17), (-0.4009, -0.4009, -0.25), (-0.5303, -0.5303, -0.433), (-0.7071, -0.7071, -0.5), (-0.8839, -0.8839, -0.433), (-1.013, -1.013, -0.25), (-0.9131, -1.19, 0.0), (-0.8724, -1.137, 0.25), (-0.761, -0.9917, 0.433), (-0.6088, -0.7934, 0.5), (-0.4566, -0.595, 0.433), (-0.3452, -0.4498, 0.25), (-0.3044, -0.3967, 6.123e-17), (-0.3452, -0.4498, -0.25), (-0.4566, -0.595, -0.433), (-0.6088, -0.7934, -0.5), (-0.761, -0.9917, -0.433), (-0.8724, -1.137, -0.25), (-0.75, -1.299, 0.0), (-0.7165, -1.241, 0.25), (-0.625, -1.083, 0.433), (-0.5, -0.866, 0.5), (-0.375, -0.6495, 0.433), (-0.2835, -0.491, 0.25), (-0.25, -0.433, 6.123e-17), (-0.2835, -0.491, -0.25), (-0.375, -0.6495, -0.433), (-0.5, -0.866, -0.5), (-0.625, -1.083, -0.433), (-0.7165, -1.241, -0.25), (-0.574, -1.386, 0.0), (-0.5484, -1.324, 0.25), (-0.4784, -1.155, 0.433), (-0.3827, -0.9239, 0.5), (-0.287, -0.6929, 0.433), (-0.217, -0.5238, 0.25), (-0.1913, -0.4619, 6.123e-17), (-0.217, -0.5238, -0.25), (-0.287, -0.6929, -0.433), (-0.3827, -0.9239, -0.5), (-0.4784, -1.155, -0.433), (-0.5484, -1.324, -0.25), (-0.3882, -1.449, 0.0), (-0.3709, -1.384, 0.25), (-0.3235, -1.207, 0.433), (-0.2588, -0.9659, 0.5), (-0.1941, -0.7244, 0.433), (-0.1467, -0.5477, 0.25), (-0.1294, -0.483, 6.123e-17), (-0.1467, -0.5477, -0.25), (-0.1941, -0.7244, -0.433), (-0.2588, -0.9659, -0.5), (-0.3235, -1.207, -0.433), (-0.3709, -1.384, -0.25), (-0.1958, -1.487, 0.0), (-0.187, -1.421, 0.25), (-0.1632, -1.239, 0.433), (-0.1305, -0.9914, 0.5), (-0.0979, -0.7436, 0.433), (-0.07401, -0.5621, 0.25), (-0.06526, -0.4957, 6.123e-17), (-0.07401, -0.5621, -0.25), (-0.0979, -0.7436, -0.433), (-0.1305, -0.9914, -0.5), (-0.1632, -1.239, -0.433), (-0.187, -1.421, -0.25), (1.788e-07, -1.5, 0.0), (5.96e-08, -1.433, 0.25), (5.96e-08, -1.25, 0.433), (8.941e-08, -1.0, 0.5), (8.941e-08, -0.75, 0.433), (2.98e-08, -0.567, 0.25), (4.47e-08, -0.5, 6.123e-17), (2.98e-08, -0.567, -0.25), (8.941e-08, -0.75, -0.433), (8.941e-08, -1.0, -0.5), (5.96e-08, -1.25, -0.433), (5.96e-08, -1.433, -0.25), (0.1958, -1.487, 0.0), (0.187, -1.421, 0.25), (0.1632, -1.239, 0.433), (0.1305, -0.9914, 0.5), (0.09789, -0.7436, 0.433), (0.07401, -0.5621, 0.25), (0.06526, -0.4957, 6.123e-17), (0.07401, -0.5621, -0.25), (0.09789, -0.7436, -0.433), (0.1305, -0.9914, -0.5), (0.1632, -1.239, -0.433), (0.187, -1.421, -0.25), (0.3882, -1.449, 0.0), (0.3709, -1.384, 0.25), (0.3235, -1.207, 0.433), (0.2588, -0.9659, 0.5), (0.1941, -0.7244, 0.433), (0.1467, -0.5477, 0.25), (0.1294, -0.483, 6.123e-17), (0.1467, -0.5477, -0.25), (0.1941, -0.7244, -0.433), (0.2588, -0.9659, -0.5), (0.3235, -1.207, -0.433), (0.3709, -1.384, -0.25), (0.574, -1.386, 0.0), (0.5484, -1.324, 0.25), (0.4784, -1.155, 0.433), (0.3827, -0.9239, 0.5), (0.287, -0.6929, 0.433), (0.217, -0.5238, 0.25), (0.1913, -0.4619, 6.123e-17), (0.217, -0.5238, -0.25), (0.287, -0.6929, -0.433), (0.3827, -0.9239, -0.5), (0.4784, -1.155, -0.433), (0.5484, -1.324, -0.25), (0.75, -1.299, 0.0), (0.7165, -1.241, 0.25), (0.625, -1.083, 0.433), (0.5, -0.866, 0.5), (0.375, -0.6495, 0.433), (0.2835, -0.491, 0.25), (0.25, -0.433, 6.123e-17), (0.2835, -0.491, -0.25), (0.375, -0.6495, -0.433), (0.5, -0.866, -0.5), (0.625, -1.083, -0.433), (0.7165, -1.241, -0.25), (0.9131, -1.19, 0.0), (0.8724, -1.137, 0.25), (0.761, -0.9917, 0.433), (0.6088, -0.7934, 0.5), (0.4566, -0.595, 0.433), (0.3452, -0.4498, 0.25), (0.3044, -0.3967, 6.123e-17), (0.3452, -0.4498, -0.25), (0.4566, -0.595, -0.433), (0.6088, -0.7934, -0.5), (0.761, -0.9917, -0.433), (0.8724, -1.137, -0.25), (1.061, -1.061, 0.0), (1.013, -1.013, 0.25), (0.8839, -0.8839, 0.433), (0.7071, -0.7071, 0.5), (0.5303, -0.5303, 0.433), (0.4009, -0.4009, 0.25), (0.3536, -0.3536, 6.123e-17), (0.4009, -0.4009, -0.25), (0.5303, -0.5303, -0.433), (0.7071, -0.7071, -0.5), (0.8839, -0.8839, -0.433), (1.013, -1.013, -0.25), (1.19, -0.9131, 0.0), (1.137, -0.8724, 0.25), (0.9917, -0.761, 0.433), (0.7934, -0.6088, 0.5), (0.595, -0.4566, 0.433), (0.4498, -0.3452, 0.25), (0.3967, -0.3044, 6.123e-17), (0.4498, -0.3452, -0.25), (0.595, -0.4566, -0.433), (0.7934, -0.6088, -0.5), (0.9917, -0.761, -0.433), (1.137, -0.8724, -0.25), (1.299, -0.75, 0.0), (1.241, -0.7165, 0.25), (1.083, -0.625, 0.433), (0.866, -0.5, 0.5), (0.6495, -0.375, 0.433), (0.491, -0.2835, 0.25), (0.433, -0.25, 6.123e-17), (0.491, -0.2835, -0.25), (0.6495, -0.375, -0.433), (0.866, -0.5, -0.5), (1.083, -0.625, -0.433), (1.241, -0.7165, -0.25), (1.386, -0.574, 0.0), (1.324, -0.5484, 0.25), (1.155, -0.4784, 0.433), (0.9239, -0.3827, 0.5), (0.6929, -0.287, 0.433), (0.5238, -0.217, 0.25), (0.4619, -0.1913, 6.123e-17), (0.5238, -0.217, -0.25), (0.6929, -0.287, -0.433), (0.9239, -0.3827, -0.5), (1.155, -0.4784, -0.433), (1.324, -0.5484, -0.25), (1.449, -0.3882, 0.0), (1.384, -0.3709, 0.25), (1.207, -0.3235, 0.433), (0.9659, -0.2588, 0.5), (0.7244, -0.1941, 0.433), (0.5477, -0.1467, 0.25), (0.483, -0.1294, 6.123e-17), (0.5477, -0.1467, -0.25), (0.7244, -0.1941, -0.433), (0.9659, -0.2588, -0.5), (1.207, -0.3235, -0.433), (1.384, -0.3709, -0.25), (1.487, -0.1958, 0.0), (1.421, -0.187, 0.25), (1.239, -0.1632, 0.433), (0.9914, -0.1305, 0.5), (0.7436, -0.09789, 0.433), (0.5621, -0.07401, 0.25), (0.4957, -0.06526, 6.123e-17), (0.5621, -0.07401, -0.25), (0.7436, -0.09789, -0.433), (0.9914, -0.1305, -0.5), (1.239, -0.1632, -0.433), (1.421, -0.187, -0.25), (0.0, 1.505, 0.0009527), (0.0, 1.505, 8.416), (0.2936, 1.476, 0.0009527), (0.2936, 1.476, 8.416), (0.5759, 1.39, 0.0009527), (0.5759, 1.39, 8.416), (0.8361, 1.251, 0.0009527), (0.8361, 1.251, 8.416), (1.064, 1.064, 0.0009527), (1.064, 1.064, 8.416), (1.251, 0.8361, 0.0009527), (1.251, 0.8361, 8.416), (1.39, 0.5759, 0.0009527), (1.39, 0.5759, 8.416), (1.476, 0.2936, 0.0009527), (1.476, 0.2936, 8.416), (1.505, 1.136e-07, 0.0009527), (1.505, 1.136e-07, 8.416), (1.476, -0.2936, 0.0009527), (1.476, -0.2936, 8.416), (1.39, -0.5759, 0.0009527), (1.39, -0.5759, 8.416), (1.251, -0.8361, 0.0009527), (1.251, -0.8361, 8.416), (1.064, -1.064, 0.0009527), (1.064, -1.064, 8.416), (0.8361, -1.251, 0.0009527), (0.8361, -1.251, 8.416), (0.5759, -1.39, 0.0009527), (0.5759, -1.39, 8.416), (0.2936, -1.476, 0.0009527), (0.2936, -1.476, 8.416), (-4.904e-07, -1.505, 0.0009527), (-4.904e-07, -1.505, 8.416), (-0.2936, -1.476, 0.0009527), (-0.2936, -1.476, 8.416), (-0.5759, -1.39, 0.0009527), (-0.5759, -1.39, 8.416), (-0.8361, -1.251, 0.0009527), (-0.8361, -1.251, 8.416), (-1.064, -1.064, 0.0009527), (-1.064, -1.064, 8.416), (-1.251, -0.8361, 0.0009527), (-1.251, -0.8361, 8.416), (-1.39, -0.5759, 0.0009527), (-1.39, -0.5759, 8.416), (-1.476, -0.2936, 0.0009527), (-1.476, -0.2936, 8.416), (-1.505, 1.453e-06, 0.0009527), (-1.505, 1.453e-06, 8.416), (-1.476, 0.2936, 0.0009527), (-1.476, 0.2936, 8.416), (-1.39, 0.5759, 0.0009527), (-1.39, 0.5759, 8.416), (-1.251, 0.8361, 0.0009527), (-1.251, 0.8361, 8.416), (-1.064, 1.064, 0.0009527), (-1.064, 1.064, 8.416), (-0.8361, 1.251, 0.0009527), (-0.8361, 1.251, 8.416), (-0.5759, 1.39, 0.0009527), (-0.5759, 1.39, 8.416), (-0.2936, 1.476, 0.0009527), (-0.2936, 1.476, 8.416)], [], [(0, 1, 3, 2), (2, 3, 5, 4), (4, 5, 7, 6), (6, 7, 9, 8), (8, 9, 11, 10), (10, 11, 13, 12), (12, 13, 15, 14), (14, 15, 17, 16), (16, 17, 19, 18), (18, 19, 21, 20), (20, 21, 23, 22), (22, 23, 25, 24), (24, 25, 27, 26), (26, 27, 29, 28), (28, 29, 31, 30), (30, 31, 33, 32), (32, 33, 35, 34), (34, 35, 37, 36), (36, 37, 39, 38), (38, 39, 41, 40), (40, 41, 43, 42), (42, 43, 45, 44), (44, 45, 47, 46), (46, 47, 49, 48), (48, 49, 51, 50), (50, 51, 53, 52), (52, 53, 55, 54), (54, 55, 57, 56), (56, 57, 59, 58), (58, 59, 61, 60), (3, 1, 63, 61, 59, 57, 55, 53, 51, 49, 47, 45, 43, 41, 39, 37, 35, 33, 31, 29, 27, 25, 23, 21, 19, 17, 15, 13, 11, 9, 7, 5), (60, 61, 63, 62), (62, 63, 1, 0), (0, 2, 4, 6, 8, 10, 12, 14, 16, 18, 20, 22, 24, 26, 28, 30, 32, 34, 36, 38, 40, 42, 44, 46, 48, 50, 52, 54, 56, 58, 60, 62), (543, 542, 75, 76), (536, 535, 68, 69), (544, 543, 76, 77), (537, 536, 69, 70), (545, 544, 77, 78), (538, 537, 70, 71), (531, 335, 64), (139, 545, 78), (539, 538, 71, 72), (532, 531, 64, 65), (540, 539, 72, 73), (533, 532, 65, 66), (541, 540, 73, 74), (534, 533, 66, 67), (542, 541, 74, 75), (535, 534, 67, 68), (75, 74, 89, 90), (68, 67, 82, 83), (76, 75, 90, 91), (69, 68, 83, 84), (77, 76, 91, 92), (70, 69, 84, 85), (78, 77, 92, 93), (71, 70, 85, 86), (64, 335, 79), (139, 78, 93), (72, 71, 86, 87), (65, 64, 79, 80), (73, 72, 87, 88), (66, 65, 80, 81), (74, 73, 88, 89), (67, 66, 81, 82), (79, 335, 94), (139, 93, 108), (87, 86, 101, 102), (80, 79, 94, 95), (88, 87, 102, 103), (81, 80, 95, 96), (89, 88, 103, 104), (82, 81, 96, 97), (90, 89, 104, 105), (83, 82, 97, 98), (91, 90, 105, 106), (84, 83, 98, 99), (92, 91, 106, 107), (85, 84, 99, 100), (93, 92, 107, 108), (86, 85, 100, 101), (98, 97, 112, 113), (106, 105, 120, 121), (99, 98, 113, 114), (107, 106, 121, 122), (100, 99, 114, 115), (108, 107, 122, 123), (101, 100, 115, 116), (94, 335, 109), (139, 108, 123), (102, 101, 116, 117), (95, 94, 109, 110), (103, 102, 117, 118), (96, 95, 110, 111), (104, 103, 118, 119), (97, 96, 111, 112), (105, 104, 119, 120), (117, 116, 131, 132), (110, 109, 124, 125), (118, 117, 132, 133), (111, 110, 125, 126), (119, 118, 133, 134), (112, 111, 126, 127), (120, 119, 134, 135), (113, 112, 127, 128), (121, 120, 135, 136), (114, 113, 128, 129), (122, 121, 136, 137), (115, 114, 129, 130), (123, 122, 137, 138), (116, 115, 130, 131), (109, 335, 124), (139, 123, 138), (136, 135, 151, 152), (129, 128, 144, 145), (137, 136, 152, 153), (130, 129, 145, 146), (138, 137, 153, 154), (131, 130, 146, 147), (124, 335, 140), (139, 138, 154), (132, 131, 147, 148), (125, 124, 140, 141), (133, 132, 148, 149), (126, 125, 141, 142), (134, 133, 149, 150), (127, 126, 142, 143), (135, 134, 150, 151), (128, 127, 143, 144), (141, 140, 155, 156), (149, 148, 163, 164), (142, 141, 156, 157), (150, 149, 164, 165), (143, 142, 157, 158), (151, 150, 165, 166), (144, 143, 158, 159), (152, 151, 166, 167), (145, 144, 159, 160), (153, 152, 167, 168), (146, 145, 160, 161), (154, 153, 168, 169), (147, 146, 161, 162), (140, 335, 155), (139, 154, 169), (148, 147, 162, 163), (160, 159, 174, 175), (168, 167, 182, 183), (161, 160, 175, 176), (169, 168, 183, 184), (162, 161, 176, 177), (155, 335, 170), (139, 169, 184), (163, 162, 177, 178), (156, 155, 170, 171), (164, 163, 178, 179), (157, 156, 171, 172), (165, 164, 179, 180), (158, 157, 172, 173), (166, 165, 180, 181), (159, 158, 173, 174), (167, 166, 181, 182), (179, 178, 193, 194), (172, 171, 186, 187), (180, 179, 194, 195), (173, 172, 187, 188), (181, 180, 195, 196), (174, 173, 188, 189), (182, 181, 196, 197), (175, 174, 189, 190), (183, 182, 197, 198), (176, 175, 190, 191), (184, 183, 198, 199), (177, 176, 191, 192), (170, 335, 185), (139, 184, 199), (178, 177, 192, 193), (171, 170, 185, 186), (198, 197, 212, 213), (191, 190, 205, 206), (199, 198, 213, 214), (192, 191, 206, 207), (185, 335, 200), (139, 199, 214), (193, 192, 207, 208), (186, 185, 200, 201), (194, 193, 208, 209), (187, 186, 201, 202), (195, 194, 209, 210), (188, 187, 202, 203), (196, 195, 210, 211), (189, 188, 203, 204), (197, 196, 211, 212), (190, 189, 204, 205), (210, 209, 224, 225), (203, 202, 217, 218), (211, 210, 225, 226), (204, 203, 218, 219), (212, 211, 226, 227), (205, 204, 219, 220), (213, 212, 227, 228), (206, 205, 220, 221), (214, 213, 228, 229), (207, 206, 221, 222), (200, 335, 215), (139, 214, 229), (208, 207, 222, 223), (201, 200, 215, 216), (209, 208, 223, 224), (202, 201, 216, 217), (229, 228, 243, 244), (222, 221, 236, 237), (215, 335, 230), (139, 229, 244), (223, 222, 237, 238), (216, 215, 230, 231), (224, 223, 238, 239), (217, 216, 231, 232), (225, 224, 239, 240), (218, 217, 232, 233), (226, 225, 240, 241), (219, 218, 233, 234), (227, 226, 241, 242), (220, 219, 234, 235), (228, 227, 242, 243), (221, 220, 235, 236), (233, 232, 247, 248), (241, 240, 255, 256), (234, 233, 248, 249), (242, 241, 256, 257), (235, 234, 249, 250), (243, 242, 257, 258), (236, 235, 250, 251), (244, 243, 258, 259), (237, 236, 251, 252), (230, 335, 245), (139, 244, 259), (238, 237, 252, 253), (231, 230, 245, 246), (239, 238, 253, 254), (232, 231, 246, 247), (240, 239, 254, 255), (252, 251, 266, 267), (245, 335, 260), (139, 259, 274), (253, 252, 267, 268), (246, 245, 260, 261), (254, 253, 268, 269), (247, 246, 261, 262), (255, 254, 269, 270), (248, 247, 262, 263), (256, 255, 270, 271), (249, 248, 263, 264), (257, 256, 271, 272), (250, 249, 264, 265), (258, 257, 272, 273), (251, 250, 265, 266), (259, 258, 273, 274), (271, 270, 285, 286), (264, 263, 278, 279), (272, 271, 286, 287), (265, 264, 279, 280), (273, 272, 287, 288), (266, 265, 280, 281), (274, 273, 288, 289), (267, 266, 281, 282), (260, 335, 275), (139, 274, 289), (268, 267, 282, 283), (261, 260, 275, 276), (269, 268, 283, 284), (262, 261, 276, 277), (270, 269, 284, 285), (263, 262, 277, 278), (275, 335, 290), (139, 289, 304), (283, 282, 297, 298), (276, 275, 290, 291), (284, 283, 298, 299), (277, 276, 291, 292), (285, 284, 299, 300), (278, 277, 292, 293), (286, 285, 300, 301), (279, 278, 293, 294), (287, 286, 301, 302), (280, 279, 294, 295), (288, 287, 302, 303), (281, 280, 295, 296), (289, 288, 303, 304), (282, 281, 296, 297), (294, 293, 308, 309), (302, 301, 316, 317), (295, 294, 309, 310), (303, 302, 317, 318), (296, 295, 310, 311), (304, 303, 318, 319), (297, 296, 311, 312), (290, 335, 305), (139, 304, 319), (298, 297, 312, 313), (291, 290, 305, 306), (299, 298, 313, 314), (292, 291, 306, 307), (300, 299, 314, 315), (293, 292, 307, 308), (301, 300, 315, 316), (313, 312, 327, 328), (306, 305, 320, 321), (314, 313, 328, 329), (307, 306, 321, 322), (315, 314, 329, 330), (308, 307, 322, 323), (316, 315, 330, 331), (309, 308, 323, 324), (317, 316, 331, 332), (310, 309, 324, 325), (318, 317, 332, 333), (311, 310, 325, 326), (319, 318, 333, 334), (312, 311, 326, 327), (305, 335, 320), (139, 319, 334), (332, 331, 347, 348), (325, 324, 340, 341), (333, 332, 348, 349), (326, 325, 341, 342), (334, 333, 349, 350), (327, 326, 342, 343), (320, 335, 336), (139, 334, 350), (328, 327, 343, 344), (321, 320, 336, 337), (329, 328, 344, 345), (322, 321, 337, 338), (330, 329, 345, 346), (323, 322, 338, 339), (331, 330, 346, 347), (324, 323, 339, 340), (345, 344, 359, 360), (338, 337, 352, 353), (346, 345, 360, 361), (339, 338, 353, 354), (347, 346, 361, 362), (340, 339, 354, 355), (348, 347, 362, 363), (341, 340, 355, 356), (349, 348, 363, 364), (342, 341, 356, 357), (350, 349, 364, 365), (343, 342, 357, 358), (336, 335, 351), (139, 350, 365), (344, 343, 358, 359), (337, 336, 351, 352), (364, 363, 378, 379), (357, 356, 371, 372), (365, 364, 379, 380), (358, 357, 372, 373), (351, 335, 366), (139, 365, 380), (359, 358, 373, 374), (352, 351, 366, 367), (360, 359, 374, 375), (353, 352, 367, 368), (361, 360, 375, 376), (354, 353, 368, 369), (362, 361, 376, 377), (355, 354, 369, 370), (363, 362, 377, 378), (356, 355, 370, 371), (368, 367, 382, 383), (376, 375, 390, 391), (369, 368, 383, 384), (377, 376, 391, 392), (370, 369, 384, 385), (378, 377, 392, 393), (371, 370, 385, 386), (379, 378, 393, 394), (372, 371, 386, 387), (380, 379, 394, 395), (373, 372, 387, 388), (366, 335, 381), (139, 380, 395), (374, 373, 388, 389), (367, 366, 381, 382), (375, 374, 389, 390), (387, 386, 401, 402), (395, 394, 409, 410), (388, 387, 402, 403), (381, 335, 396), (139, 395, 410), (389, 388, 403, 404), (382, 381, 396, 397), (390, 389, 404, 405), (383, 382, 397, 398), (391, 390, 405, 406), (384, 383, 398, 399), (392, 391, 406, 407), (385, 384, 399, 400), (393, 392, 407, 408), (386, 385, 400, 401), (394, 393, 408, 409), (406, 405, 420, 421), (399, 398, 413, 414), (407, 406, 421, 422), (400, 399, 414, 415), (408, 407, 422, 423), (401, 400, 415, 416), (409, 408, 423, 424), (402, 401, 416, 417), (410, 409, 424, 425), (403, 402, 417, 418), (396, 335, 411), (139, 410, 425), (404, 403, 418, 419), (397, 396, 411, 412), (405, 404, 419, 420), (398, 397, 412, 413), (425, 424, 439, 440), (418, 417, 432, 433), (411, 335, 426), (139, 425, 440), (419, 418, 433, 434), (412, 411, 426, 427), (420, 419, 434, 435), (413, 412, 427, 428), (421, 420, 435, 436), (414, 413, 428, 429), (422, 421, 436, 437), (415, 414, 429, 430), (423, 422, 437, 438), (416, 415, 430, 431), (424, 423, 438, 439), (417, 416, 431, 432), (429, 428, 443, 444), (437, 436, 451, 452), (430, 429, 444, 445), (438, 437, 452, 453), (431, 430, 445, 446), (439, 438, 453, 454), (432, 431, 446, 447), (440, 439, 454, 455), (433, 432, 447, 448), (426, 335, 441), (139, 440, 455), (434, 433, 448, 449), (427, 426, 441, 442), (435, 434, 449, 450), (428, 427, 442, 443), (436, 435, 450, 451), (448, 447, 462, 463), (441, 335, 456), (139, 455, 470), (449, 448, 463, 464), (442, 441, 456, 457), (450, 449, 464, 465), (443, 442, 457, 458), (451, 450, 465, 466), (444, 443, 458, 459), (452, 451, 466, 467), (445, 444, 459, 460), (453, 452, 467, 468), (446, 445, 460, 461), (454, 453, 468, 469), (447, 446, 461, 462), (455, 454, 469, 470), (467, 466, 481, 482), (460, 459, 474, 475), (468, 467, 482, 483), (461, 460, 475, 476), (469, 468, 483, 484), (462, 461, 476, 477), (470, 469, 484, 485), (463, 462, 477, 478), (456, 335, 471), (139, 470, 485), (464, 463, 478, 479), (457, 456, 471, 472), (465, 464, 479, 480), (458, 457, 472, 473), (466, 465, 480, 481), (459, 458, 473, 474), (139, 485, 500), (479, 478, 493, 494), (472, 471, 486, 487), (480, 479, 494, 495), (473, 472, 487, 488), (481, 480, 495, 496), (474, 473, 488, 489), (482, 481, 496, 497), (475, 474, 489, 490), (483, 482, 497, 498), (476, 475, 490, 491), (484, 483, 498, 499), (477, 476, 491, 492), (485, 484, 499, 500), (478, 477, 492, 493), (471, 335, 486), (498, 497, 512, 513), (491, 490, 505, 506), (499, 498, 513, 514), (492, 491, 506, 507), (500, 499, 514, 515), (493, 492, 507, 508), (486, 335, 501), (139, 500, 515), (494, 493, 508, 509), (487, 486, 501, 502), (495, 494, 509, 510), (488, 487, 502, 503), (496, 495, 510, 511), (489, 488, 503, 504), (497, 496, 511, 512), (490, 489, 504, 505), (502, 501, 516, 517), (510, 509, 524, 525), (503, 502, 517, 518), (511, 510, 525, 526), (504, 503, 518, 519), (512, 511, 526, 527), (505, 504, 519, 520), (513, 512, 527, 528), (506, 505, 520, 521), (514, 513, 528, 529), (507, 506, 521, 522), (515, 514, 529, 530), (508, 507, 522, 523), (501, 335, 516), (139, 515, 530), (509, 508, 523, 524), (521, 520, 535, 536), (529, 528, 543, 544), (522, 521, 536, 537), (530, 529, 544, 545), (523, 522, 537, 538), (516, 335, 531), (139, 530, 545), (524, 523, 538, 539), (517, 516, 531, 532), (525, 524, 539, 540), (518, 517, 532, 533), (526, 525, 540, 541), (519, 518, 533, 534), (527, 526, 541, 542), (520, 519, 534, 535), (528, 527, 542, 543), (546, 558, 559, 547), (547, 559, 560, 548), (548, 560, 561, 549), (549, 561, 562, 550), (550, 562, 563, 551), (551, 563, 564, 552), (552, 564, 565, 553), (553, 565, 566, 554), (554, 566, 567, 555), (555, 567, 568, 556), (556, 568, 569, 557), (546, 557, 569, 558), (558, 570, 571, 559), (559, 571, 572, 560), (560, 572, 573, 561), (561, 573, 574, 562), (562, 574, 575, 563), (563, 575, 576, 564), (564, 576, 577, 565), (565, 577, 578, 566), (566, 578, 579, 567), (567, 579, 580, 568), (568, 580, 581, 569), (569, 581, 570, 558), (570, 582, 583, 571), (571, 583, 584, 572), (572, 584, 585, 573), (573, 585, 586, 574), (574, 586, 587, 575), (575, 587, 588, 576), (576, 588, 589, 577), (577, 589, 590, 578), (578, 590, 591, 579), (579, 591, 592, 580), (580, 592, 593, 581), (581, 593, 582, 570), (582, 594, 595, 583), (583, 595, 596, 584), (584, 596, 597, 585), (585, 597, 598, 586), (586, 598, 599, 587), (587, 599, 600, 588), (588, 600, 601, 589), (589, 601, 602, 590), (590, 602, 603, 591), (591, 603, 604, 592), (592, 604, 605, 593), (593, 605, 594, 582), (594, 606, 607, 595), (595, 607, 608, 596), (596, 608, 609, 597), (597, 609, 610, 598), (598, 610, 611, 599), (599, 611, 612, 600), (600, 612, 613, 601), (601, 613, 614, 602), (602, 614, 615, 603), (603, 615, 616, 604), (604, 616, 617, 605), (605, 617, 606, 594), (606, 618, 619, 607), (607, 619, 620, 608), (608, 620, 621, 609), (609, 621, 622, 610), (610, 622, 623, 611), (611, 623, 624, 612), (612, 624, 625, 613), (613, 625, 626, 614), (614, 626, 627, 615), (615, 627, 628, 616), (616, 628, 629, 617), (617, 629, 618, 606), (618, 630, 631, 619), (619, 631, 632, 620), (620, 632, 633, 621), (621, 633, 634, 622), (622, 634, 635, 623), (623, 635, 636, 624), (624, 636, 637, 625), (625, 637, 638, 626), (626, 638, 639, 627), (627, 639, 640, 628), (628, 640, 641, 629), (629, 641, 630, 618), (630, 642, 643, 631), (631, 643, 644, 632), (632, 644, 645, 633), (633, 645, 646, 634), (634, 646, 647, 635), (635, 647, 648, 636), (636, 648, 649, 637), (637, 649, 650, 638), (638, 650, 651, 639), (639, 651, 652, 640), (640, 652, 653, 641), (641, 653, 642, 630), (642, 654, 655, 643), (643, 655, 656, 644), (644, 656, 657, 645), (645, 657, 658, 646), (646, 658, 659, 647), (647, 659, 660, 648), (648, 660, 661, 649), (649, 661, 662, 650), (650, 662, 663, 651), (651, 663, 664, 652), (652, 664, 665, 653), (653, 665, 654, 642), (654, 666, 667, 655), (655, 667, 668, 656), (656, 668, 669, 657), (657, 669, 670, 658), (658, 670, 671, 659), (659, 671, 672, 660), (660, 672, 673, 661), (661, 673, 674, 662), (662, 674, 675, 663), (663, 675, 676, 664), (664, 676, 677, 665), (665, 677, 666, 654), (666, 678, 679, 667), (667, 679, 680, 668), (668, 680, 681, 669), (669, 681, 682, 670), (670, 682, 683, 671), (671, 683, 684, 672), (672, 684, 685, 673), (673, 685, 686, 674), (674, 686, 687, 675), (675, 687, 688, 676), (676, 688, 689, 677), (677, 689, 678, 666), (678, 690, 691, 679), (679, 691, 692, 680), (680, 692, 693, 681), (681, 693, 694, 682), (682, 694, 695, 683), (683, 695, 696, 684), (684, 696, 697, 685), (685, 697, 698, 686), (686, 698, 699, 687), (687, 699, 700, 688), (688, 700, 701, 689), (689, 701, 690, 678), (690, 702, 703, 691), (691, 703, 704, 692), (692, 704, 705, 693), (693, 705, 706, 694), (694, 706, 707, 695), (695, 707, 708, 696), (696, 708, 709, 697), (697, 709, 710, 698), (698, 710, 711, 699), (699, 711, 712, 700), (700, 712, 713, 701), (701, 713, 702, 690), (702, 714, 715, 703), (703, 715, 716, 704), (704, 716, 717, 705), (705, 717, 718, 706), (706, 718, 719, 707), (707, 719, 720, 708), (708, 720, 721, 709), (709, 721, 722, 710), (710, 722, 723, 711), (711, 723, 724, 712), (712, 724, 725, 713), (713, 725, 714, 702), (714, 726, 727, 715), (715, 727, 728, 716), (716, 728, 729, 717), (717, 729, 730, 718), (718, 730, 731, 719), (719, 731, 732, 720), (720, 732, 733, 721), (721, 733, 734, 722), (722, 734, 735, 723), (723, 735, 736, 724), (724, 736, 737, 725), (725, 737, 726, 714), (726, 738, 739, 727), (727, 739, 740, 728), (728, 740, 741, 729), (729, 741, 742, 730), (730, 742, 743, 731), (731, 743, 744, 732), (732, 744, 745, 733), (733, 745, 746, 734), (734, 746, 747, 735), (735, 747, 748, 736), (736, 748, 749, 737), (737, 749, 738, 726), (738, 750, 751, 739), (739, 751, 752, 740), (740, 752, 753, 741), (741, 753, 754, 742), (742, 754, 755, 743), (743, 755, 756, 744), (744, 756, 757, 745), (745, 757, 758, 746), (746, 758, 759, 747), (747, 759, 760, 748), (748, 760, 761, 749), (749, 761, 750, 738), (750, 762, 763, 751), (751, 763, 764, 752), (752, 764, 765, 753), (753, 765, 766, 754), (754, 766, 767, 755), (755, 767, 768, 756), (756, 768, 769, 757), (757, 769, 770, 758), (758, 770, 771, 759), (759, 771, 772, 760), (760, 772, 773, 761), (761, 773, 762, 750), (762, 774, 775, 763), (763, 775, 776, 764), (764, 776, 777, 765), (765, 777, 778, 766), (766, 778, 779, 767), (767, 779, 780, 768), (768, 780, 781, 769), (769, 781, 782, 770), (770, 782, 783, 771), (771, 783, 784, 772), (772, 784, 785, 773), (773, 785, 774, 762), (774, 786, 787, 775), (775, 787, 788, 776), (776, 788, 789, 777), (777, 789, 790, 778), (778, 790, 791, 779), (779, 791, 792, 780), (780, 792, 793, 781), (781, 793, 794, 782), (782, 794, 795, 783), (783, 795, 796, 784), (784, 796, 797, 785), (785, 797, 786, 774), (786, 798, 799, 787), (787, 799, 800, 788), (788, 800, 801, 789), (789, 801, 802, 790), (790, 802, 803, 791), (791, 803, 804, 792), (792, 804, 805, 793), (793, 805, 806, 794), (794, 806, 807, 795), (795, 807, 808, 796), (796, 808, 809, 797), (797, 809, 798, 786), (798, 810, 811, 799), (799, 811, 812, 800), (800, 812, 813, 801), (801, 813, 814, 802), (802, 814, 815, 803), (803, 815, 816, 804), (804, 816, 817, 805), (805, 817, 818, 806), (806, 818, 819, 807), (807, 819, 820, 808), (808, 820, 821, 809), (809, 821, 810, 798), (810, 822, 823, 811), (811, 823, 824, 812), (812, 824, 825, 813), (813, 825, 826, 814), (814, 826, 827, 815), (815, 827, 828, 816), (816, 828, 829, 817), (817, 829, 830, 818), (818, 830, 831, 819), (819, 831, 832, 820), (820, 832, 833, 821), (821, 833, 822, 810), (822, 834, 835, 823), (823, 835, 836, 824), (824, 836, 837, 825), (825, 837, 838, 826), (826, 838, 839, 827), (827, 839, 840, 828), (828, 840, 841, 829), (829, 841, 842, 830), (830, 842, 843, 831), (831, 843, 844, 832), (832, 844, 845, 833), (833, 845, 834, 822), (834, 846, 847, 835), (835, 847, 848, 836), (836, 848, 849, 837), (837, 849, 850, 838), (838, 850, 851, 839), (839, 851, 852, 840), (840, 852, 853, 841), (841, 853, 854, 842), (842, 854, 855, 843), (843, 855, 856, 844), (844, 856, 857, 845), (845, 857, 846, 834), (846, 858, 859, 847), (847, 859, 860, 848), (848, 860, 861, 849), (849, 861, 862, 850), (850, 862, 863, 851), (851, 863, 864, 852), (852, 864, 865, 853), (853, 865, 866, 854), (854, 866, 867, 855), (855, 867, 868, 856), (856, 868, 869, 857), (857, 869, 858, 846), (858, 870, 871, 859), (859, 871, 872, 860), (860, 872, 873, 861), (861, 873, 874, 862), (862, 874, 875, 863), (863, 875, 876, 864), (864, 876, 877, 865), (865, 877, 878, 866), (866, 878, 879, 867), (867, 879, 880, 868), (868, 880, 881, 869), (869, 881, 870, 858), (870, 882, 883, 871), (871, 883, 884, 872), (872, 884, 885, 873), (873, 885, 886, 874), (874, 886, 887, 875), (875, 887, 888, 876), (876, 888, 889, 877), (877, 889, 890, 878), (878, 890, 891, 879), (879, 891, 892, 880), (880, 892, 893, 881), (881, 893, 882, 870), (882, 894, 895, 883), (883, 895, 896, 884), (884, 896, 897, 885), (885, 897, 898, 886), (886, 898, 899, 887), (887, 899, 900, 888), (888, 900, 901, 889), (889, 901, 902, 890), (890, 902, 903, 891), (891, 903, 904, 892), (892, 904, 905, 893), (893, 905, 894, 882), (894, 906, 907, 895), (895, 907, 908, 896), (896, 908, 909, 897), (897, 909, 910, 898), (898, 910, 911, 899), (899, 911, 912, 900), (900, 912, 913, 901), (901, 913, 914, 902), (902, 914, 915, 903), (903, 915, 916, 904), (904, 916, 917, 905), (905, 917, 906, 894), (906, 918, 919, 907), (907, 919, 920, 908), (908, 920, 921, 909), (909, 921, 922, 910), (910, 922, 923, 911), (911, 923, 924, 912), (912, 924, 925, 913), (913, 925, 926, 914), (914, 926, 927, 915), (915, 927, 928, 916), (916, 928, 929, 917), (917, 929, 918, 906), (918, 930, 931, 919), (919, 931, 932, 920), (920, 932, 933, 921), (921, 933, 934, 922), (922, 934, 935, 923), (923, 935, 936, 924), (924, 936, 937, 925), (925, 937, 938, 926), (926, 938, 939, 927), (927, 939, 940, 928), (928, 940, 941, 929), (929, 941, 930, 918), (930, 942, 943, 931), (931, 943, 944, 932), (932, 944, 945, 933), (933, 945, 946, 934), (934, 946, 947, 935), (935, 947, 948, 936), (936, 948, 949, 937), (937, 949, 950, 938), (938, 950, 951, 939), (939, 951, 952, 940), (940, 952, 953, 941), (941, 953, 942, 930), (942, 954, 955, 943), (943, 955, 956, 944), (944, 956, 957, 945), (945, 957, 958, 946), (946, 958, 959, 947), (947, 959, 960, 948), (948, 960, 961, 949), (949, 961, 962, 950), (950, 962, 963, 951), (951, 963, 964, 952), (952, 964, 965, 953), (953, 965, 954, 942), (954, 966, 967, 955), (955, 967, 968, 956), (956, 968, 969, 957), (957, 969, 970, 958), (958, 970, 971, 959), (959, 971, 972, 960), (960, 972, 973, 961), (961, 973, 974, 962), (962, 974, 975, 963), (963, 975, 976, 964), (964, 976, 977, 965), (965, 977, 966, 954), (966, 978, 979, 967), (967, 979, 980, 968), (968, 980, 981, 969), (969, 981, 982, 970), (970, 982, 983, 971), (971, 983, 984, 972), (972, 984, 985, 973), (973, 985, 986, 974), (974, 986, 987, 975), (975, 987, 988, 976), (976, 988, 989, 977), (977, 989, 978, 966), (978, 990, 991, 979), (979, 991, 992, 980), (980, 992, 993, 981), (981, 993, 994, 982), (982, 994, 995, 983), (983, 995, 996, 984), (984, 996, 997, 985), (985, 997, 998, 986), (986, 998, 999, 987), (987, 999, 1000, 988), (988, 1000, 1001, 989), (989, 1001, 990, 978), (990, 1002, 1003, 991), (991, 1003, 1004, 992), (992, 1004, 1005, 993), (993, 1005, 1006, 994), (994, 1006, 1007, 995), (995, 1007, 1008, 996), (996, 1008, 1009, 997), (997, 1009, 1010, 998), (998, 1010, 1011, 999), (999, 1011, 1012, 1000), (1000, 1012, 1013, 1001), (1001, 1013, 1002, 990), (1002, 1014, 1015, 1003), (1003, 1015, 1016, 1004), (1004, 1016, 1017, 1005), (1005, 1017, 1018, 1006), (1006, 1018, 1019, 1007), (1007, 1019, 1020, 1008), (1008, 1020, 1021, 1009), (1009, 1021, 1022, 1010), (1010, 1022, 1023, 1011), (1011, 1023, 1024, 1012), (1012, 1024, 1025, 1013), (1013, 1025, 1014, 1002), (1014, 1026, 1027, 1015), (1015, 1027, 1028, 1016), (1016, 1028, 1029, 1017), (1017, 1029, 1030, 1018), (1018, 1030, 1031, 1019), (1019, 1031, 1032, 1020), (1020, 1032, 1033, 1021), (1021, 1033, 1034, 1022), (1022, 1034, 1035, 1023), (1023, 1035, 1036, 1024), (1024, 1036, 1037, 1025), (1025, 1037, 1026, 1014), (1026, 1038, 1039, 1027), (1027, 1039, 1040, 1028), (1028, 1040, 1041, 1029), (1029, 1041, 1042, 1030), (1030, 1042, 1043, 1031), (1031, 1043, 1044, 1032), (1032, 1044, 1045, 1033), (1033, 1045, 1046, 1034), (1034, 1046, 1047, 1035), (1035, 1047, 1048, 1036), (1036, 1048, 1049, 1037), (1037, 1049, 1038, 1026), (1038, 1050, 1051, 1039), (1039, 1051, 1052, 1040), (1040, 1052, 1053, 1041), (1041, 1053, 1054, 1042), (1042, 1054, 1055, 1043), (1043, 1055, 1056, 1044), (1044, 1056, 1057, 1045), (1045, 1057, 1058, 1046), (1046, 1058, 1059, 1047), (1047, 1059, 1060, 1048), (1048, 1060, 1061, 1049), (1049, 1061, 1050, 1038), (1050, 1062, 1063, 1051), (1051, 1063, 1064, 1052), (1052, 1064, 1065, 1053), (1053, 1065, 1066, 1054), (1054, 1066, 1067, 1055), (1055, 1067, 1068, 1056), (1056, 1068, 1069, 1057), (1057, 1069, 1070, 1058), (1058, 1070, 1071, 1059), (1059, 1071, 1072, 1060), (1060, 1072, 1073, 1061), (1061, 1073, 1062, 1050), (1062, 1074, 1075, 1063), (1063, 1075, 1076, 1064), (1064, 1076, 1077, 1065), (1065, 1077, 1078, 1066), (1066, 1078, 1079, 1067), (1067, 1079, 1080, 1068), (1068, 1080, 1081, 1069), (1069, 1081, 1082, 1070), (1070, 1082, 1083, 1071), (1071, 1083, 1084, 1072), (1072, 1084, 1085, 1073), (1073, 1085, 1074, 1062), (1074, 1086, 1087, 1075), (1075, 1087, 1088, 1076), (1076, 1088, 1089, 1077), (1077, 1089, 1090, 1078), (1078, 1090, 1091, 1079), (1079, 1091, 1092, 1080), (1080, 1092, 1093, 1081), (1081, 1093, 1094, 1082), (1082, 1094, 1095, 1083), (1083, 1095, 1096, 1084), (1084, 1096, 1097, 1085), (1085, 1097, 1086, 1074), (1086, 1098, 1099, 1087), (1087, 1099, 1100, 1088), (1088, 1100, 1101, 1089), (1089, 1101, 1102, 1090), (1090, 1102, 1103, 1091), (1091, 1103, 1104, 1092), (1092, 1104, 1105, 1093), (1093, 1105, 1106, 1094), (1094, 1106, 1107, 1095), (1095, 1107, 1108, 1096), (1096, 1108, 1109, 1097), (1097, 1109, 1098, 1086), (1098, 1110, 1111, 1099), (1099, 1111, 1112, 1100), (1100, 1112, 1113, 1101), (1101, 1113, 1114, 1102), (1102, 1114, 1115, 1103), (1103, 1115, 1116, 1104), (1104, 1116, 1117, 1105), (1105, 1117, 1118, 1106), (1106, 1118, 1119, 1107), (1107, 1119, 1120, 1108), (1108, 1120, 1121, 1109), (1109, 1121, 1110, 1098), (1110, 546, 547, 1111), (1111, 547, 548, 1112), (1112, 548, 549, 1113), (1113, 549, 550, 1114), (1114, 550, 551, 1115), (1115, 551, 552, 1116), (1116, 552, 553, 1117), (1117, 553, 554, 1118), (1118, 554, 555, 1119), (1119, 555, 556, 1120), (1120, 556, 557, 1121), (1121, 557, 546, 1110), (1122, 1123, 1125, 1124), (1124, 1125, 1127, 1126), (1126, 1127, 1129, 1128), (1128, 1129, 1131, 1130), (1130, 1131, 1133, 1132), (1132, 1133, 1135, 1134), (1134, 1135, 1137, 1136), (1136, 1137, 1139, 1138), (1138, 1139, 1141, 1140), (1140, 1141, 1143, 1142), (1142, 1143, 1145, 1144), (1144, 1145, 1147, 1146), (1146, 1147, 1149, 1148), (1148, 1149, 1151, 1150), (1150, 1151, 1153, 1152), (1152, 1153, 1155, 1154), (1154, 1155, 1157, 1156), (1156, 1157, 1159, 1158), (1158, 1159, 1161, 1160), (1160, 1161, 1163, 1162), (1162, 1163, 1165, 1164), (1164, 1165, 1167, 1166), (1166, 1167, 1169, 1168), (1168, 1169, 1171, 1170), (1170, 1171, 1173, 1172), (1172, 1173, 1175, 1174), (1174, 1175, 1177, 1176), (1176, 1177, 1179, 1178), (1178, 1179, 1181, 1180), (1180, 1181, 1183, 1182), (1125, 1123, 1185, 1183, 1181, 1179, 1177, 1175, 1173, 1171, 1169, 1167, 1165, 1163, 1161, 1159, 1157, 1155, 1153, 1151, 1149, 1147, 1145, 1143, 1141, 1139, 1137, 1135, 1133, 1131, 1129, 1127), (1182, 1183, 1185, 1184), (1184, 1185, 1123, 1122), (1122, 1124, 1126, 1128, 1130, 1132, 1134, 1136, 1138, 1140, 1142, 1144, 1146, 1148, 1150, 1152, 1154, 1156, 1158, 1160, 1162, 1164, 1166, 1168, 1170, 1172, 1174, 1176, 1178, 1180, 1182, 1184)])
me_torus.polygons.foreach_set('use_smooth', [True] * 1156)
me_torus.use_remesh_preserve_volume = False
me_torus.use_remesh_preserve_attributes = False
me_torus.use_mirror_vertex_groups = False
me_torus.update()

# ---- objects
ob_torus = bpy.data.objects.new('Torus', me_torus)
ob_lamp = bpy.data.objects.new('Lamp', light_lamp)
ob_camera = bpy.data.objects.new('Camera', cam_camera)

# ---- transforms, parenting, visibility, modifiers, constraints
ob_torus.location = (0.0, 0.0, 0.9616)
ob_torus.scale = (0.6645, 0.6645, 0.2525)
ob_torus.lineart.crease_threshold = 0.0
ob_lamp.location = (4.076, 1.005, 5.904)
ob_lamp.rotation_euler = (0.6503, 0.05522, 1.866)
ob_lamp.lock_rotations_4d = False
ob_lamp.empty_display_type = 'ARROWS'
ob_lamp.color = (0.0, 0.0, 0.0, 0.0)
ob_lamp.lineart.crease_threshold = 0.0
ob_camera.location = (7.481, -6.508, 5.344)
ob_camera.rotation_euler = (1.109, 0.0, 0.8149)
ob_camera.lock_rotations_4d = False
ob_camera.empty_display_type = 'ARROWS'
ob_camera.color = (0.0, 0.0, 0.0, 0.0)
ob_camera.display_type = 'WIRE'
ob_camera.lineart.crease_threshold = 0.0

# ---- collection membership
col_collection_1.objects.link(ob_torus)
col_collection_1.objects.link(ob_lamp)
col_collection_1.objects.link(ob_camera)

# ---- scene / render settings (as saved in the file)
scene.camera = ob_camera
scene.frame_start = 1; scene.frame_end = 250; scene.frame_set(30)
scene.render.engine = 'BLENDER_EEVEE_NEXT'
scene.render.resolution_percentage = 50
scene.render.dither_intensity = 0.0
scene.cycles.use_denoising = False
scene.cycles.samples = 128
scene.cycles.sampling_pattern = 'TABULATED_SOBOL'
scene.cycles.light_sampling_threshold = 0.0
scene.cycles.use_adaptive_sampling = False
scene.cycles.use_light_tree = False
scene.cycles.blur_glossy = 0.0
scene.cycles.sample_clamp_indirect = 0.0
scene.view_settings.view_transform = 'Standard'
bpy.context.view_layer.update()
